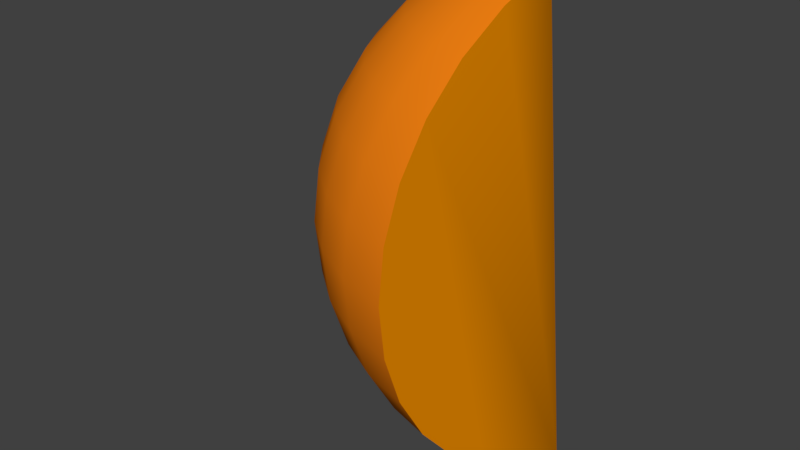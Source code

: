 # Source: Orange_split.blend  (saved by Blender 2.78.0; exported with 4.5.12 LTS)
import bpy
from mathutils import Matrix  # noqa: F401  (used for matrix-valued properties, if any)

bpy.ops.wm.read_factory_settings(use_empty=True)
scene = bpy.context.scene
scene.name = 'Scene'

# ---- collections
col_collection_1 = bpy.data.collections.new('Collection 1'); scene.collection.children.link(col_collection_1)

# ---- materials (node trees are filled in below, after node groups)
mat_orange = bpy.data.materials.new('Orange')
mat_orange.alpha_threshold = 0.0
mat_orange.use_transparent_shadow = False
mat_orange.diffuse_color = (1.0, 0.246, 0.007256, 1.0)
mat_orange.roughness = 0.5
mat_material = bpy.data.materials.new('Material')
mat_material.alpha_threshold = 0.0
mat_material.use_transparent_shadow = False
mat_material.diffuse_color = (0.8, 0.248, 0.0, 1.0)
mat_material.roughness = 0.5

# ---- material node trees

# ---- world
world_world = bpy.data.worlds.new('World'); scene.world = world_world
world_world.color = (0.05088, 0.05088, 0.05088)
world_world.use_sun_shadow = False
world_world.sun_shadow_jitter_overblur = 0.0
world_world.cycles.sampling_method = 'MANUAL'

# ---- meshes
me_orange_inside = bpy.data.meshes.new('Orange_Inside')
me_orange_inside.from_pydata([(-0.07466, -0.3753, 0.8776), (-0.1084, -0.5449, 0.7898), (-0.1379, -0.6935, 0.6716), (-0.1622, -0.8155, 0.5277), (-0.1802, -0.9061, 0.3634), (-0.1913, -0.9619, 0.1852), (-0.1951, -0.9808, -0.0001039), (-0.1913, -0.9619, -0.1854), (-0.1802, -0.9061, -0.3637), (-0.1622, -0.8155, -0.5279), (-0.1379, -0.6935, -0.6719), (-0.1084, -0.5449, -0.79), (-0.07466, -0.3753, -0.8778), (-0.03806, -0.1913, -0.9318), (-0.1464, -0.3536, 0.8776), (-0.07466, -0.1802, -0.9318), (-0.2126, -0.3182, 0.8776), (-0.1084, -0.1622, -0.9318), (-0.2706, -0.2706, 0.8776), (-0.1379, -0.1379, -0.9318), (-0.3182, -0.2126, 0.8776), (-0.1622, -0.1084, -0.9318), (-0.3536, -0.1464, 0.8776), (-0.1802, -0.07466, -0.9318), (-0.3753, -0.07466, 0.8776), (-0.5449, -0.1084, 0.7898), (-0.6935, -0.1379, 0.6716), (-0.8155, -0.1622, 0.5277), (-0.9061, -0.1802, 0.3634), (-0.9619, -0.1913, 0.1852), (-0.9808, -0.1951, -0.0001039), (-0.9619, -0.1913, -0.1854), (-0.9061, -0.1802, -0.3637), (-0.8155, -0.1622, -0.5279), (-0.6935, -0.1379, -0.6719), (-0.5449, -0.1084, -0.79), (-0.3753, -0.07466, -0.8778), (-0.1913, -0.03806, -0.9318)], [], [(0, 1, 2, 3, 4, 5, 6, 7, 8, 9, 10, 11, 12, 13), (24, 37, 36, 35, 34, 33, 32, 31, 30, 29, 28, 27, 26, 25), (13, 15, 17, 19, 21, 23, 37, 24, 22, 20, 18, 16, 14, 0)])
me_orange_inside.polygons.foreach_set('use_smooth', [True] * 3)
me_orange_inside.polygons.foreach_set('material_index', [1, 1, 1])
_uv = me_orange_inside.uv_layers.new(name='UVMap')
_uv.uv.foreach_set('vector', [0.07908, 0.239, 0.165, 0.1517, 0.2606, 0.08491, 0.3621, 0.04122, 0.4656, 0.02232, 0.5672, 0.02893, 0.663, 0.06079, 0.7493, 0.1167, 0.8227, 0.1945, 0.8805, 0.2911, 0.9204, 0.403, 0.9409, 0.5257, 0.9412, 0.6546, 0.9213, 0.7848, 0.9372, 0.8099, 0.04877, 0.24, 0.1424, 0.1498, 0.2459, 0.08091, 0.3552, 0.03603, 0.4663, 0.01687, 0.5747, 0.02417, 0.6764, 0.05765, 0.7674, 0.116, 0.8442, 0.1971, 0.9039, 0.2976, 0.9442, 0.4138, 0.9636, 0.5413, 0.9612, 0.675, 0.9213, 0.7848, 0.9204, 0.7871, 0.9176, 0.794, 0.9132, 0.8053, 0.9072, 0.8205, 0.8998, 0.839, 0.8915, 0.8601, 0.02058, 0.3868, 0.03696, 0.3454, 0.05132, 0.3091, 0.06311, 0.2794, 0.07186, 0.2573, 0.07726, 0.2436, 0.07908, 0.239])
me_orange_inside.materials.append(mat_orange)
me_orange_inside.materials.append(mat_material)
me_orange_inside.use_remesh_preserve_volume = False
me_orange_inside.use_remesh_preserve_attributes = False
me_orange_inside.use_mirror_vertex_groups = False
me_orange_inside.update()
me_sphere = bpy.data.meshes.new('Sphere')
me_sphere.from_pydata([(-0.07466, -0.3753, 0.8776), (-0.1084, -0.5449, 0.7898), (-0.1379, -0.6935, 0.6716), (-0.1622, -0.8155, 0.5277), (-0.1802, -0.9061, 0.3634), (-0.1913, -0.9619, 0.1852), (-0.1951, -0.9808, -0.0001039), (-0.1913, -0.9619, -0.1854), (-0.1802, -0.9061, -0.3637), (-0.1622, -0.8155, -0.5279), (-0.1379, -0.6935, -0.6719), (-0.1084, -0.5449, -0.79), (-0.07466, -0.3753, -0.8778), (-0.03806, -0.1913, -0.9318), (-0.1464, -0.3536, 0.8776), (-0.2126, -0.5133, 0.7898), (-0.2706, -0.6533, 0.6716), (-0.3182, -0.7682, 0.5277), (-0.3536, -0.8536, 0.3634), (-0.3753, -0.9061, 0.1852), (-0.3827, -0.9239, -0.0001039), (-0.3753, -0.9061, -0.1854), (-0.3536, -0.8536, -0.3637), (-0.3182, -0.7682, -0.5279), (-0.2706, -0.6533, -0.6719), (-0.2126, -0.5133, -0.79), (-0.1464, -0.3536, -0.8778), (-0.07466, -0.1802, -0.9318), (-0.2126, -0.3182, 0.8776), (-0.3087, -0.4619, 0.7898), (-0.3928, -0.5879, 0.6716), (-0.4619, -0.6913, 0.5277), (-0.5133, -0.7682, 0.3634), (-0.5449, -0.8155, 0.1852), (-0.5556, -0.8315, -0.0001039), (-0.5449, -0.8155, -0.1854), (-0.5133, -0.7682, -0.3637), (-0.4619, -0.6913, -0.5279), (-0.3928, -0.5879, -0.6719), (-0.3087, -0.4619, -0.79), (-0.2126, -0.3182, -0.8778), (-0.1084, -0.1622, -0.9318), (-0.2706, -0.2706, 0.8776), (-0.3928, -0.3928, 0.7898), (-0.5, -0.5, 0.6716), (-0.5879, -0.5879, 0.5277), (-0.6533, -0.6533, 0.3634), (-0.6935, -0.6935, 0.1852), (-0.7071, -0.7071, -0.0001039), (-0.6935, -0.6935, -0.1854), (-0.6533, -0.6533, -0.3637), (-0.5879, -0.5879, -0.5279), (-0.5, -0.5, -0.6719), (-0.3928, -0.3928, -0.79), (-0.2706, -0.2706, -0.8778), (-0.1379, -0.1379, -0.9318), (-0.3182, -0.2126, 0.8776), (-0.4619, -0.3087, 0.7898), (-0.5879, -0.3928, 0.6716), (-0.6913, -0.4619, 0.5277), (-0.7682, -0.5133, 0.3634), (-0.8155, -0.5449, 0.1852), (-0.8315, -0.5556, -0.0001039), (-0.8155, -0.5449, -0.1854), (-0.7682, -0.5133, -0.3637), (-0.6913, -0.4619, -0.5279), (-0.5879, -0.3928, -0.6719), (-0.4619, -0.3087, -0.79), (-0.3182, -0.2126, -0.8778), (-0.1622, -0.1084, -0.9318), (-0.3536, -0.1464, 0.8776), (-0.5133, -0.2126, 0.7898), (-0.6533, -0.2706, 0.6716), (-0.7682, -0.3182, 0.5277), (-0.8536, -0.3536, 0.3634), (-0.9061, -0.3753, 0.1852), (-0.9239, -0.3827, -0.0001039), (-0.9061, -0.3753, -0.1854), (-0.8536, -0.3536, -0.3637), (-0.7682, -0.3182, -0.5279), (-0.6533, -0.2706, -0.6719), (-0.5133, -0.2126, -0.79), (-0.3536, -0.1464, -0.8778), (-0.1802, -0.07466, -0.9318), (-0.3753, -0.07466, 0.8776), (-0.5449, -0.1084, 0.7898), (-0.6935, -0.1379, 0.6716), (-0.8155, -0.1622, 0.5277), (-0.9061, -0.1802, 0.3634), (-0.9619, -0.1913, 0.1852), (-0.9808, -0.1951, -0.0001039), (-0.9619, -0.1913, -0.1854), (-0.9061, -0.1802, -0.3637), (-0.8155, -0.1622, -0.5279), (-0.6935, -0.1379, -0.6719), (-0.5449, -0.1084, -0.79), (-0.3753, -0.07466, -0.8778), (-0.1913, -0.03806, -0.9318)], [], [(12, 11, 25, 26), (5, 4, 18, 19), (13, 12, 26, 27), (6, 5, 19, 20), (7, 6, 20, 21), (8, 7, 21, 22), (1, 0, 14, 15), (9, 8, 22, 23), (2, 1, 15, 16), (10, 9, 23, 24), (3, 2, 16, 17), (11, 10, 24, 25), (4, 3, 17, 18), (15, 14, 28, 29), (23, 22, 36, 37), (16, 15, 29, 30), (24, 23, 37, 38), (17, 16, 30, 31), (25, 24, 38, 39), (18, 17, 31, 32), (26, 25, 39, 40), (19, 18, 32, 33), (27, 26, 40, 41), (20, 19, 33, 34), (21, 20, 34, 35), (22, 21, 35, 36), (33, 32, 46, 47), (41, 40, 54, 55), (34, 33, 47, 48), (35, 34, 48, 49), (36, 35, 49, 50), (29, 28, 42, 43), (37, 36, 50, 51), (30, 29, 43, 44), (38, 37, 51, 52), (31, 30, 44, 45), (39, 38, 52, 53), (32, 31, 45, 46), (40, 39, 53, 54), (51, 50, 64, 65), (44, 43, 57, 58), (52, 51, 65, 66), (45, 44, 58, 59), (53, 52, 66, 67), (46, 45, 59, 60), (54, 53, 67, 68), (47, 46, 60, 61), (55, 54, 68, 69), (48, 47, 61, 62), (49, 48, 62, 63), (50, 49, 63, 64), (43, 42, 56, 57), (69, 68, 82, 83), (62, 61, 75, 76), (63, 62, 76, 77), (64, 63, 77, 78), (57, 56, 70, 71), (65, 64, 78, 79), (58, 57, 71, 72), (66, 65, 79, 80), (59, 58, 72, 73), (67, 66, 80, 81), (60, 59, 73, 74), (68, 67, 81, 82), (61, 60, 74, 75), (72, 71, 85, 86), (80, 79, 93, 94), (73, 72, 86, 87), (81, 80, 94, 95), (74, 73, 87, 88), (82, 81, 95, 96), (75, 74, 88, 89), (83, 82, 96, 97), (76, 75, 89, 90), (77, 76, 90, 91), (78, 77, 91, 92), (71, 70, 84, 85), (79, 78, 92, 93)])
me_sphere.polygons.foreach_set('use_smooth', [True] * 78)
_uv = me_sphere.uv_layers.new(name='UVMap')
_uv.uv.foreach_set('vector', [0.5313, 0.6137, 0.4752, 0.5409, 0.4976, 0.4824, 0.5467, 0.5734, 0.3736, 0.4889, 0.3647, 0.6145, 0.3048, 0.6083, 0.3099, 0.4822, 0.5892, 0.6817, 0.5313, 0.6137, 0.5467, 0.5734, 0.5971, 0.6612, 0.3775, 0.3606, 0.3736, 0.4889, 0.3099, 0.4822, 0.3126, 0.3539, 0.3762, 0.2348, 0.3775, 0.3606, 0.3126, 0.3539, 0.3126, 0.2281, 0.3699, 0.1161, 0.3762, 0.2348, 0.3126, 0.2281, 0.31, 0.1098, 0.3126, 0.9293, 0.289, 1.0, 0.2641, 0.9974, 0.2766, 0.9255, 0.3588, 0.00911, 0.3699, 0.1161, 0.31, 0.1098, 0.3048, 0.003472, 0.3337, 0.839, 0.3126, 0.9293, 0.2766, 0.9255, 0.2878, 0.8342, 0.4233, 0.4661, 0.3775, 0.3922, 0.4109, 0.3046, 0.4517, 0.3917, 0.3513, 0.7328, 0.3337, 0.839, 0.2878, 0.8342, 0.2973, 0.7271, 0.4752, 0.5409, 0.4233, 0.4661, 0.4517, 0.3917, 0.4976, 0.4824, 0.3647, 0.6145, 0.3513, 0.7328, 0.2973, 0.7271, 0.3048, 0.6083, 0.2766, 0.9255, 0.2641, 0.9974, 0.2383, 0.9958, 0.2391, 0.9232, 0.3048, 0.003472, 0.31, 0.1098, 0.2476, 0.1059, 0.2487, 0.0, 0.2878, 0.8342, 0.2766, 0.9255, 0.2391, 0.9232, 0.24, 0.8313, 0.4517, 0.3917, 0.4109, 0.3046, 0.4523, 0.2295, 0.4869, 0.3278, 0.2973, 0.7271, 0.2878, 0.8342, 0.24, 0.8313, 0.2411, 0.7236, 0.4976, 0.4824, 0.4517, 0.3917, 0.4869, 0.3278, 0.5252, 0.4323, 0.3048, 0.6083, 0.2973, 0.7271, 0.2411, 0.7236, 0.2424, 0.6044, 0.5467, 0.5734, 0.4976, 0.4824, 0.5252, 0.4323, 0.5657, 0.5389, 0.3099, 0.4822, 0.3048, 0.6083, 0.2424, 0.6044, 0.2437, 0.4781, 0.5971, 0.6612, 0.5467, 0.5734, 0.5657, 0.5389, 0.6068, 0.6436, 0.3126, 0.3539, 0.3099, 0.4822, 0.2437, 0.4781, 0.245, 0.3497, 0.3126, 0.2281, 0.3126, 0.3539, 0.245, 0.3497, 0.2463, 0.224, 0.31, 0.1098, 0.3126, 0.2281, 0.2463, 0.224, 0.2476, 0.1059, 0.2437, 0.4781, 0.2424, 0.6044, 0.18, 0.6031, 0.1774, 0.4767, 0.6068, 0.6436, 0.5657, 0.5389, 0.5877, 0.5114, 0.618, 0.6296, 0.245, 0.3497, 0.2437, 0.4781, 0.1774, 0.4767, 0.1775, 0.3483, 0.2463, 0.224, 0.245, 0.3497, 0.1775, 0.3483, 0.1801, 0.2226, 0.2476, 0.1059, 0.2463, 0.224, 0.1801, 0.2226, 0.1852, 0.1046, 0.2391, 0.9232, 0.2383, 0.9958, 0.2124, 0.9953, 0.2015, 0.9224, 0.4523, 0.2295, 0.4226, 0.1412, 0.4757, 0.07487, 0.5001, 0.1698, 0.24, 0.8313, 0.2391, 0.9232, 0.2015, 0.9224, 0.1922, 0.8303, 0.4869, 0.3278, 0.4523, 0.2295, 0.5001, 0.1698, 0.5276, 0.277, 0.2411, 0.7236, 0.24, 0.8313, 0.1922, 0.8303, 0.185, 0.7225, 0.5252, 0.4323, 0.4869, 0.3278, 0.5276, 0.277, 0.5572, 0.3924, 0.2424, 0.6044, 0.2411, 0.7236, 0.185, 0.7225, 0.18, 0.6031, 0.5657, 0.5389, 0.5252, 0.4323, 0.5572, 0.3924, 0.5877, 0.5114, 0.5001, 0.1698, 0.4757, 0.07487, 0.5338, 0.02817, 0.5524, 0.1278, 0.1922, 0.8303, 0.2015, 0.9224, 0.1654, 0.9232, 0.1463, 0.8313, 0.5276, 0.277, 0.5001, 0.1698, 0.5524, 0.1278, 0.572, 0.2413, 0.185, 0.7225, 0.1922, 0.8303, 0.1463, 0.8313, 0.1309, 0.7236, 0.5572, 0.3924, 0.5276, 0.277, 0.572, 0.2413, 0.5921, 0.3643, 0.18, 0.6031, 0.185, 0.7225, 0.1309, 0.7236, 0.1199, 0.6044, 0.5877, 0.5114, 0.5572, 0.3924, 0.5921, 0.3643, 0.6118, 0.4921, 0.1774, 0.4767, 0.18, 0.6031, 0.1199, 0.6044, 0.1137, 0.4781, 0.618, 0.6296, 0.5877, 0.5114, 0.6118, 0.4921, 0.6303, 0.6197, 0.1775, 0.3483, 0.1774, 0.4767, 0.1137, 0.4781, 0.1125, 0.3497, 0.1801, 0.2226, 0.1775, 0.3483, 0.1125, 0.3497, 0.1163, 0.224, 0.1852, 0.1046, 0.1801, 0.2226, 0.1163, 0.224, 0.1251, 0.1059, 0.2015, 0.9224, 0.2124, 0.9953, 0.1876, 0.9958, 0.1654, 0.9232, 0.6303, 0.6197, 0.6118, 0.4921, 0.637, 0.4816, 0.6431, 0.6144, 0.1125, 0.3497, 0.1137, 0.4781, 0.05492, 0.4822, 0.05256, 0.3539, 0.1163, 0.224, 0.1125, 0.3497, 0.05256, 0.3539, 0.05757, 0.2281, 0.1251, 0.1059, 0.1163, 0.224, 0.05757, 0.2281, 0.06975, 0.1098, 0.1654, 0.9232, 0.1876, 0.9958, 0.1646, 0.9974, 0.1321, 0.9255, 0.5524, 0.1278, 0.5338, 0.02817, 0.5947, 0.002886, 0.6072, 0.105, 0.1463, 0.8313, 0.1654, 0.9232, 0.1321, 0.9255, 0.1039, 0.8342, 0.572, 0.2413, 0.5524, 0.1278, 0.6072, 0.105, 0.6187, 0.2219, 0.1309, 0.7236, 0.1463, 0.8313, 0.1039, 0.8342, 0.0811, 0.7271, 0.5921, 0.3643, 0.572, 0.2413, 0.6187, 0.2219, 0.6287, 0.3491, 0.1199, 0.6044, 0.1309, 0.7236, 0.0811, 0.7271, 0.06455, 0.6083, 0.6118, 0.4921, 0.5921, 0.3643, 0.6287, 0.3491, 0.637, 0.4816, 0.1137, 0.4781, 0.1199, 0.6044, 0.06455, 0.6083, 0.05492, 0.4822, 0.1039, 0.8342, 0.1321, 0.9255, 0.1029, 0.9293, 0.06675, 0.839, 0.6187, 0.2219, 0.6072, 0.105, 0.6624, 0.1025, 0.6656, 0.2197, 0.0811, 0.7271, 0.1039, 0.8342, 0.06675, 0.839, 0.0374, 0.7328, 0.6287, 0.3491, 0.6187, 0.2219, 0.6656, 0.2197, 0.6656, 0.3474, 0.06455, 0.6083, 0.0811, 0.7271, 0.0374, 0.7328, 0.016, 0.6145, 0.637, 0.4816, 0.6287, 0.3491, 0.6656, 0.3474, 0.6624, 0.4804, 0.05492, 0.4822, 0.06455, 0.6083, 0.016, 0.6145, 0.003369, 0.4889, 0.6431, 0.6144, 0.637, 0.4816, 0.6624, 0.4804, 0.6561, 0.6138, 0.05256, 0.3539, 0.05492, 0.4822, 0.003369, 0.4889, 0.0, 0.3606, 0.05757, 0.2281, 0.05256, 0.3539, 0.0, 0.3606, 0.006019, 0.2348, 0.06975, 0.1098, 0.05757, 0.2281, 0.006019, 0.2348, 0.02119, 0.1161, 0.1321, 0.9255, 0.1646, 0.9974, 0.1445, 1.0, 0.1029, 0.9293, 0.6072, 0.105, 0.5947, 0.002886, 0.6561, 0.0, 0.6624, 0.1025])
me_sphere.materials.append(mat_orange)
me_sphere.materials.append(mat_material)
me_sphere.use_remesh_preserve_volume = False
me_sphere.use_remesh_preserve_attributes = False
me_sphere.use_mirror_vertex_groups = False
me_sphere.update()

# ---- objects
ob_orange_inside = bpy.data.objects.new('Orange_Inside', me_orange_inside)
ob_orange = bpy.data.objects.new('Orange', me_sphere)

# ---- transforms, parenting, visibility, modifiers, constraints
ob_orange_inside.location = (0.0, 0.0, 0.03369)
ob_orange_inside.lineart.crease_threshold = 0.0
ob_orange.location = (0.0, 0.0, 0.03369)
ob_orange.lineart.crease_threshold = 0.0

# ---- collection membership
col_collection_1.objects.link(ob_orange_inside)
col_collection_1.objects.link(ob_orange)

# ---- scene / render settings (as saved in the file)
scene.frame_start = 1; scene.frame_end = 250; scene.frame_set(1)
scene.render.engine = 'BLENDER_EEVEE_NEXT'
scene.render.resolution_percentage = 50
scene.render.dither_intensity = 0.0
scene.cycles.use_denoising = False
scene.cycles.samples = 128
scene.cycles.sampling_pattern = 'TABULATED_SOBOL'
scene.cycles.light_sampling_threshold = 0.0
scene.cycles.use_adaptive_sampling = False
scene.cycles.use_light_tree = False
scene.cycles.blur_glossy = 0.0
scene.cycles.sample_clamp_indirect = 0.0
scene.view_settings.view_transform = 'Standard'
bpy.context.view_layer.update()

# ---- added for rendering (the .blend has no active camera and no usable light): camera, sun
cam_auto = bpy.data.cameras.new('AutoCamera')
cam_auto.lens = 50.0
cam_auto.sensor_width = 36.0
cam_auto.clip_end = 1000.0
ob_auto_camera = bpy.data.objects.new('AutoCamera', cam_auto)
scene.collection.objects.link(ob_auto_camera)
ob_auto_camera.location = (1.57007, -3.00482, 1.67015)
ob_auto_camera.rotation_euler = (1.09748, -7.21219e-08, 0.694738)
scene.camera = ob_auto_camera
light_auto_sun = bpy.data.lights.new('AutoSun', 'SUN')
light_auto_sun.energy = 3.0
light_auto_sun.angle = 0.0523599
ob_auto_sun = bpy.data.objects.new('AutoSun', light_auto_sun)
scene.collection.objects.link(ob_auto_sun)
ob_auto_sun.rotation_euler = (0.872665, 0.174533, 0.523599)
bpy.context.view_layer.update()

